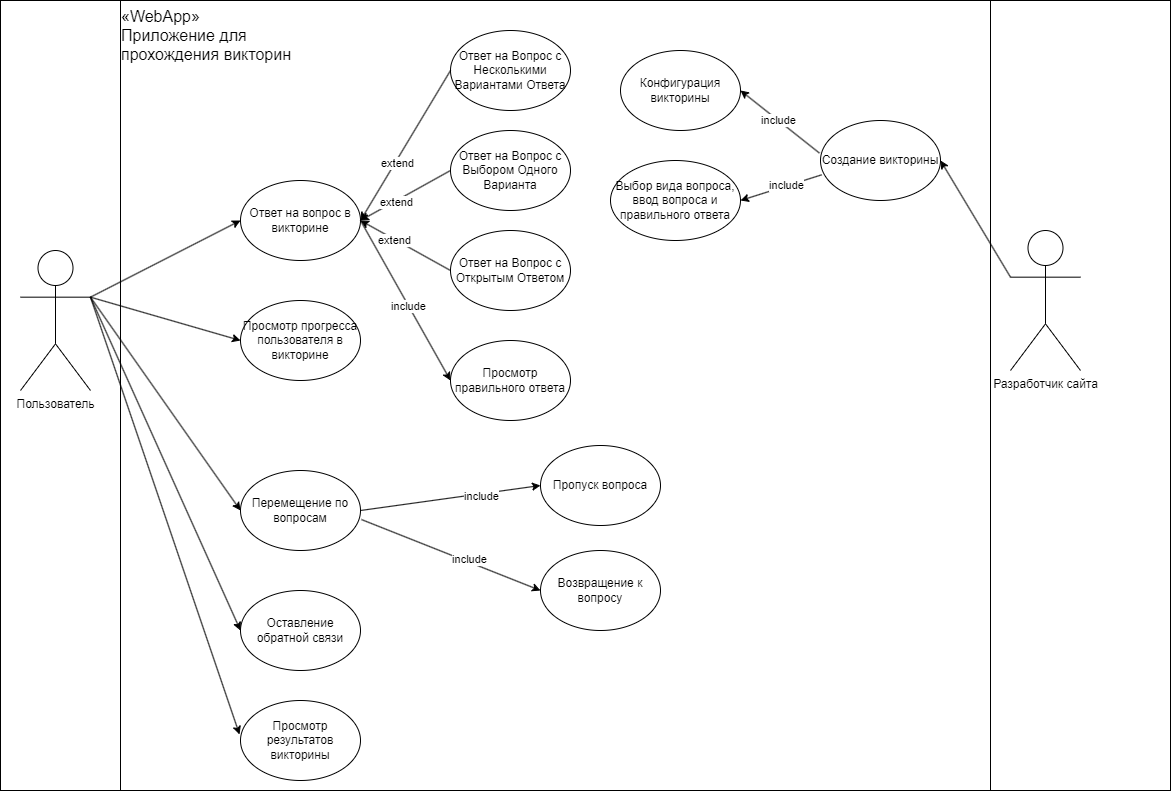

The diagram above was exported from draw.io. Its source (the exported page's mxGraphModel, read from the mxfile embedded in the PNG):
<mxGraphModel dx="1687" dy="868" grid="1" gridSize="10" guides="1" tooltips="1" connect="1" arrows="1" fold="1" page="1" pageScale="1" pageWidth="827" pageHeight="1169" math="0" shadow="0">
  <root>
    <mxCell id="0" />
    <mxCell id="1" parent="0" />
    <mxCell id="EwcnVari46CuW9F7sxBF-64" value="" style="rounded=0;whiteSpace=wrap;html=1;" vertex="1" parent="1">
      <mxGeometry width="1170" height="790" as="geometry" />
    </mxCell>
    <mxCell id="EwcnVari46CuW9F7sxBF-7" value="Пользователь" style="shape=umlActor;verticalLabelPosition=bottom;verticalAlign=top;html=1;outlineConnect=0;" vertex="1" parent="1">
      <mxGeometry x="20" y="250" width="70" height="140" as="geometry" />
    </mxCell>
    <mxCell id="EwcnVari46CuW9F7sxBF-65" value="" style="rounded=0;whiteSpace=wrap;html=1;" vertex="1" parent="1">
      <mxGeometry x="120" width="870" height="790" as="geometry" />
    </mxCell>
    <mxCell id="EwcnVari46CuW9F7sxBF-12" value="Ответ на Вопрос с Несколькими Вариантами Ответа " style="ellipse;whiteSpace=wrap;html=1;" vertex="1" parent="1">
      <mxGeometry x="450" y="30" width="120" height="80" as="geometry" />
    </mxCell>
    <mxCell id="EwcnVari46CuW9F7sxBF-13" value="Ответ на Вопрос с Выбором Одного Варианта" style="ellipse;whiteSpace=wrap;html=1;" vertex="1" parent="1">
      <mxGeometry x="450" y="130" width="120" height="80" as="geometry" />
    </mxCell>
    <mxCell id="EwcnVari46CuW9F7sxBF-15" value="Ответ на Вопрос с Открытым Ответом" style="ellipse;whiteSpace=wrap;html=1;" vertex="1" parent="1">
      <mxGeometry x="450" y="230" width="120" height="80" as="geometry" />
    </mxCell>
    <mxCell id="EwcnVari46CuW9F7sxBF-16" value="Просмотр прогресса пользователя в викторине" style="ellipse;whiteSpace=wrap;html=1;" vertex="1" parent="1">
      <mxGeometry x="240" y="300" width="120" height="80" as="geometry" />
    </mxCell>
    <mxCell id="EwcnVari46CuW9F7sxBF-17" value="Оставление обратной связи" style="ellipse;whiteSpace=wrap;html=1;" vertex="1" parent="1">
      <mxGeometry x="240" y="590" width="120" height="80" as="geometry" />
    </mxCell>
    <mxCell id="EwcnVari46CuW9F7sxBF-18" value="Перемещение по вопросам" style="ellipse;whiteSpace=wrap;html=1;" vertex="1" parent="1">
      <mxGeometry x="240" y="470" width="120" height="80" as="geometry" />
    </mxCell>
    <mxCell id="EwcnVari46CuW9F7sxBF-19" value="Ответ на вопрос в викторине" style="ellipse;whiteSpace=wrap;html=1;" vertex="1" parent="1">
      <mxGeometry x="240" y="180" width="120" height="80" as="geometry" />
    </mxCell>
    <mxCell id="EwcnVari46CuW9F7sxBF-20" value="Просмотр результатов викторины" style="ellipse;whiteSpace=wrap;html=1;" vertex="1" parent="1">
      <mxGeometry x="240" y="700" width="120" height="80" as="geometry" />
    </mxCell>
    <mxCell id="EwcnVari46CuW9F7sxBF-21" value="Просмотр правильного ответа" style="ellipse;whiteSpace=wrap;html=1;" vertex="1" parent="1">
      <mxGeometry x="450" y="340" width="120" height="80" as="geometry" />
    </mxCell>
    <mxCell id="EwcnVari46CuW9F7sxBF-25" value="" style="endArrow=classic;html=1;rounded=0;entryX=1;entryY=0.5;entryDx=0;entryDy=0;exitX=0;exitY=0.5;exitDx=0;exitDy=0;" edge="1" parent="1" source="EwcnVari46CuW9F7sxBF-12" target="EwcnVari46CuW9F7sxBF-19">
      <mxGeometry width="50" height="50" relative="1" as="geometry">
        <mxPoint x="710" y="80" as="sourcePoint" />
        <mxPoint x="660" y="300" as="targetPoint" />
      </mxGeometry>
    </mxCell>
    <mxCell id="EwcnVari46CuW9F7sxBF-26" value="extend" style="edgeLabel;html=1;align=center;verticalAlign=middle;resizable=0;points=[];" vertex="1" connectable="0" parent="EwcnVari46CuW9F7sxBF-25">
      <mxGeometry x="0.2383" y="2" relative="1" as="geometry">
        <mxPoint y="-1" as="offset" />
      </mxGeometry>
    </mxCell>
    <mxCell id="EwcnVari46CuW9F7sxBF-27" value="Пропуск вопроса" style="ellipse;whiteSpace=wrap;html=1;" vertex="1" parent="1">
      <mxGeometry x="540" y="445" width="120" height="80" as="geometry" />
    </mxCell>
    <mxCell id="EwcnVari46CuW9F7sxBF-28" value="" style="endArrow=classic;html=1;rounded=0;exitX=1;exitY=0.5;exitDx=0;exitDy=0;entryX=0;entryY=0.5;entryDx=0;entryDy=0;" edge="1" parent="1" source="EwcnVari46CuW9F7sxBF-18" target="EwcnVari46CuW9F7sxBF-27">
      <mxGeometry width="50" height="50" relative="1" as="geometry">
        <mxPoint x="610" y="450" as="sourcePoint" />
        <mxPoint x="660" y="400" as="targetPoint" />
      </mxGeometry>
    </mxCell>
    <mxCell id="EwcnVari46CuW9F7sxBF-39" value="include" style="edgeLabel;html=1;align=center;verticalAlign=middle;resizable=0;points=[];" vertex="1" connectable="0" parent="EwcnVari46CuW9F7sxBF-28">
      <mxGeometry x="0.3324" y="-2" relative="1" as="geometry">
        <mxPoint as="offset" />
      </mxGeometry>
    </mxCell>
    <mxCell id="EwcnVari46CuW9F7sxBF-29" value="Возвращение к вопросу" style="ellipse;whiteSpace=wrap;html=1;" vertex="1" parent="1">
      <mxGeometry x="540" y="550" width="120" height="80" as="geometry" />
    </mxCell>
    <mxCell id="EwcnVari46CuW9F7sxBF-30" value="" style="endArrow=classic;html=1;rounded=0;exitX=1.008;exitY=0.613;exitDx=0;exitDy=0;exitPerimeter=0;entryX=0;entryY=0.5;entryDx=0;entryDy=0;" edge="1" parent="1" source="EwcnVari46CuW9F7sxBF-18" target="EwcnVari46CuW9F7sxBF-29">
      <mxGeometry width="50" height="50" relative="1" as="geometry">
        <mxPoint x="610" y="450" as="sourcePoint" />
        <mxPoint x="660" y="400" as="targetPoint" />
      </mxGeometry>
    </mxCell>
    <mxCell id="EwcnVari46CuW9F7sxBF-40" value="include" style="edgeLabel;html=1;align=center;verticalAlign=middle;resizable=0;points=[];" vertex="1" connectable="0" parent="EwcnVari46CuW9F7sxBF-30">
      <mxGeometry x="0.1827" y="3" relative="1" as="geometry">
        <mxPoint as="offset" />
      </mxGeometry>
    </mxCell>
    <mxCell id="EwcnVari46CuW9F7sxBF-32" value="" style="endArrow=classic;html=1;rounded=0;exitX=0;exitY=0.5;exitDx=0;exitDy=0;entryX=1;entryY=0.5;entryDx=0;entryDy=0;" edge="1" parent="1" source="EwcnVari46CuW9F7sxBF-13" target="EwcnVari46CuW9F7sxBF-19">
      <mxGeometry width="50" height="50" relative="1" as="geometry">
        <mxPoint x="440" y="170" as="sourcePoint" />
        <mxPoint x="1440" y="400" as="targetPoint" />
      </mxGeometry>
    </mxCell>
    <mxCell id="EwcnVari46CuW9F7sxBF-33" value="extend" style="edgeLabel;html=1;align=center;verticalAlign=middle;resizable=0;points=[];" vertex="1" connectable="0" parent="EwcnVari46CuW9F7sxBF-32">
      <mxGeometry x="0.2383" y="2" relative="1" as="geometry">
        <mxPoint y="-1" as="offset" />
      </mxGeometry>
    </mxCell>
    <mxCell id="EwcnVari46CuW9F7sxBF-35" value="" style="endArrow=classic;html=1;rounded=0;exitX=0;exitY=0.5;exitDx=0;exitDy=0;entryX=1;entryY=0.5;entryDx=0;entryDy=0;" edge="1" parent="1" source="EwcnVari46CuW9F7sxBF-15" target="EwcnVari46CuW9F7sxBF-19">
      <mxGeometry width="50" height="50" relative="1" as="geometry">
        <mxPoint x="720" y="230" as="sourcePoint" />
        <mxPoint x="1420" y="510" as="targetPoint" />
      </mxGeometry>
    </mxCell>
    <mxCell id="EwcnVari46CuW9F7sxBF-36" value="extend" style="edgeLabel;html=1;align=center;verticalAlign=middle;resizable=0;points=[];" vertex="1" connectable="0" parent="EwcnVari46CuW9F7sxBF-35">
      <mxGeometry x="0.2383" y="2" relative="1" as="geometry">
        <mxPoint y="-1" as="offset" />
      </mxGeometry>
    </mxCell>
    <mxCell id="EwcnVari46CuW9F7sxBF-41" value="Разработчик сайта" style="shape=umlActor;verticalLabelPosition=bottom;verticalAlign=top;html=1;outlineConnect=0;" vertex="1" parent="1">
      <mxGeometry x="1010" y="230" width="70" height="140" as="geometry" />
    </mxCell>
    <mxCell id="EwcnVari46CuW9F7sxBF-43" value="Создание викторины" style="ellipse;whiteSpace=wrap;html=1;" vertex="1" parent="1">
      <mxGeometry x="820" y="120" width="120" height="80" as="geometry" />
    </mxCell>
    <mxCell id="EwcnVari46CuW9F7sxBF-44" value="Выбор вида вопроса, ввод вопроса и правильного ответа" style="ellipse;whiteSpace=wrap;html=1;" vertex="1" parent="1">
      <mxGeometry x="610" y="160" width="130" height="80" as="geometry" />
    </mxCell>
    <mxCell id="EwcnVari46CuW9F7sxBF-45" value="Конфигурация викторины" style="ellipse;whiteSpace=wrap;html=1;" vertex="1" parent="1">
      <mxGeometry x="620" y="50" width="120" height="80" as="geometry" />
    </mxCell>
    <mxCell id="EwcnVari46CuW9F7sxBF-49" value="" style="endArrow=classic;html=1;rounded=0;exitX=1;exitY=0.5;exitDx=0;exitDy=0;entryX=0;entryY=0.5;entryDx=0;entryDy=0;" edge="1" parent="1" source="EwcnVari46CuW9F7sxBF-19" target="EwcnVari46CuW9F7sxBF-21">
      <mxGeometry width="50" height="50" relative="1" as="geometry">
        <mxPoint x="750" y="300" as="sourcePoint" />
        <mxPoint x="1340" y="610" as="targetPoint" />
      </mxGeometry>
    </mxCell>
    <mxCell id="EwcnVari46CuW9F7sxBF-50" value="include" style="edgeLabel;html=1;align=center;verticalAlign=middle;resizable=0;points=[];" vertex="1" connectable="0" parent="EwcnVari46CuW9F7sxBF-49">
      <mxGeometry x="0.0677" y="-1" relative="1" as="geometry">
        <mxPoint as="offset" />
      </mxGeometry>
    </mxCell>
    <mxCell id="EwcnVari46CuW9F7sxBF-51" value="" style="endArrow=classic;html=1;rounded=0;entryX=0;entryY=0.5;entryDx=0;entryDy=0;exitX=1;exitY=0.3333333333333333;exitDx=0;exitDy=0;exitPerimeter=0;" edge="1" parent="1" source="EwcnVari46CuW9F7sxBF-7" target="EwcnVari46CuW9F7sxBF-19">
      <mxGeometry width="50" height="50" relative="1" as="geometry">
        <mxPoint x="-180" y="140" as="sourcePoint" />
        <mxPoint x="560" y="420" as="targetPoint" />
      </mxGeometry>
    </mxCell>
    <mxCell id="EwcnVari46CuW9F7sxBF-53" value="" style="endArrow=classic;html=1;rounded=0;entryX=0;entryY=0.5;entryDx=0;entryDy=0;exitX=1;exitY=0.3333333333333333;exitDx=0;exitDy=0;exitPerimeter=0;" edge="1" parent="1" source="EwcnVari46CuW9F7sxBF-7" target="EwcnVari46CuW9F7sxBF-16">
      <mxGeometry width="50" height="50" relative="1" as="geometry">
        <mxPoint x="-120" y="270" as="sourcePoint" />
        <mxPoint x="250" y="230" as="targetPoint" />
      </mxGeometry>
    </mxCell>
    <mxCell id="EwcnVari46CuW9F7sxBF-54" value="" style="endArrow=classic;html=1;rounded=0;entryX=0;entryY=0.5;entryDx=0;entryDy=0;exitX=1;exitY=0.3333333333333333;exitDx=0;exitDy=0;exitPerimeter=0;" edge="1" parent="1" source="EwcnVari46CuW9F7sxBF-7" target="EwcnVari46CuW9F7sxBF-18">
      <mxGeometry width="50" height="50" relative="1" as="geometry">
        <mxPoint x="-180" y="540" as="sourcePoint" />
        <mxPoint x="270" y="400" as="targetPoint" />
      </mxGeometry>
    </mxCell>
    <mxCell id="EwcnVari46CuW9F7sxBF-55" value="" style="endArrow=classic;html=1;rounded=0;entryX=0;entryY=0.5;entryDx=0;entryDy=0;exitX=1;exitY=0.3333333333333333;exitDx=0;exitDy=0;exitPerimeter=0;" edge="1" parent="1" source="EwcnVari46CuW9F7sxBF-7" target="EwcnVari46CuW9F7sxBF-17">
      <mxGeometry width="50" height="50" relative="1" as="geometry">
        <mxPoint x="-120" y="330" as="sourcePoint" />
        <mxPoint x="280" y="410" as="targetPoint" />
      </mxGeometry>
    </mxCell>
    <mxCell id="EwcnVari46CuW9F7sxBF-56" value="" style="endArrow=classic;html=1;rounded=0;entryX=-0.008;entryY=0.425;entryDx=0;entryDy=0;entryPerimeter=0;exitX=1;exitY=0.3333333333333333;exitDx=0;exitDy=0;exitPerimeter=0;" edge="1" parent="1" source="EwcnVari46CuW9F7sxBF-7" target="EwcnVari46CuW9F7sxBF-20">
      <mxGeometry width="50" height="50" relative="1" as="geometry">
        <mxPoint x="-190" y="430" as="sourcePoint" />
        <mxPoint x="290" y="420" as="targetPoint" />
      </mxGeometry>
    </mxCell>
    <mxCell id="EwcnVari46CuW9F7sxBF-58" value="" style="endArrow=classic;html=1;rounded=0;entryX=1;entryY=0.5;entryDx=0;entryDy=0;exitX=0;exitY=0.3333333333333333;exitDx=0;exitDy=0;exitPerimeter=0;" edge="1" parent="1" source="EwcnVari46CuW9F7sxBF-41" target="EwcnVari46CuW9F7sxBF-43">
      <mxGeometry width="50" height="50" relative="1" as="geometry">
        <mxPoint x="780" y="420" as="sourcePoint" />
        <mxPoint x="830" y="370" as="targetPoint" />
      </mxGeometry>
    </mxCell>
    <mxCell id="EwcnVari46CuW9F7sxBF-59" value="" style="endArrow=classic;html=1;rounded=0;entryX=1;entryY=0.5;entryDx=0;entryDy=0;exitX=0.01;exitY=0.679;exitDx=0;exitDy=0;exitPerimeter=0;" edge="1" parent="1" source="EwcnVari46CuW9F7sxBF-43" target="EwcnVari46CuW9F7sxBF-44">
      <mxGeometry width="50" height="50" relative="1" as="geometry">
        <mxPoint x="780" y="420" as="sourcePoint" />
        <mxPoint x="830" y="370" as="targetPoint" />
      </mxGeometry>
    </mxCell>
    <mxCell id="EwcnVari46CuW9F7sxBF-60" value="include" style="edgeLabel;html=1;align=center;verticalAlign=middle;resizable=0;points=[];" vertex="1" connectable="0" parent="EwcnVari46CuW9F7sxBF-59">
      <mxGeometry x="-0.1219" y="-1" relative="1" as="geometry">
        <mxPoint as="offset" />
      </mxGeometry>
    </mxCell>
    <mxCell id="EwcnVari46CuW9F7sxBF-61" value="" style="endArrow=classic;html=1;rounded=0;exitX=-0.009;exitY=0.407;exitDx=0;exitDy=0;exitPerimeter=0;entryX=1;entryY=0.5;entryDx=0;entryDy=0;" edge="1" parent="1" source="EwcnVari46CuW9F7sxBF-43" target="EwcnVari46CuW9F7sxBF-45">
      <mxGeometry width="50" height="50" relative="1" as="geometry">
        <mxPoint x="780" y="420" as="sourcePoint" />
        <mxPoint x="830" y="370" as="targetPoint" />
      </mxGeometry>
    </mxCell>
    <mxCell id="EwcnVari46CuW9F7sxBF-62" value="include" style="edgeLabel;html=1;align=center;verticalAlign=middle;resizable=0;points=[];" vertex="1" connectable="0" parent="EwcnVari46CuW9F7sxBF-61">
      <mxGeometry x="0.0592" relative="1" as="geometry">
        <mxPoint as="offset" />
      </mxGeometry>
    </mxCell>
    <mxCell id="EwcnVari46CuW9F7sxBF-66" value="&lt;div style=&quot;border-color: var(--border-color); font-size: 16px;&quot; align=&quot;left&quot;&gt;&lt;font style=&quot;border-color: var(--border-color); font-size: 16px;&quot;&gt;«WebApp»&lt;/font&gt;&lt;/div&gt;&lt;div style=&quot;border-color: var(--border-color); font-size: 16px;&quot; align=&quot;left&quot;&gt;&lt;font style=&quot;border-color: var(--border-color); font-size: 16px;&quot;&gt;Приложение для прохождения викторин&lt;/font&gt;&lt;/div&gt;" style="text;html=1;strokeColor=none;fillColor=none;align=center;verticalAlign=middle;whiteSpace=wrap;rounded=0;" vertex="1" parent="1">
      <mxGeometry x="120" y="10" width="190" height="50" as="geometry" />
    </mxCell>
  </root>
</mxGraphModel>